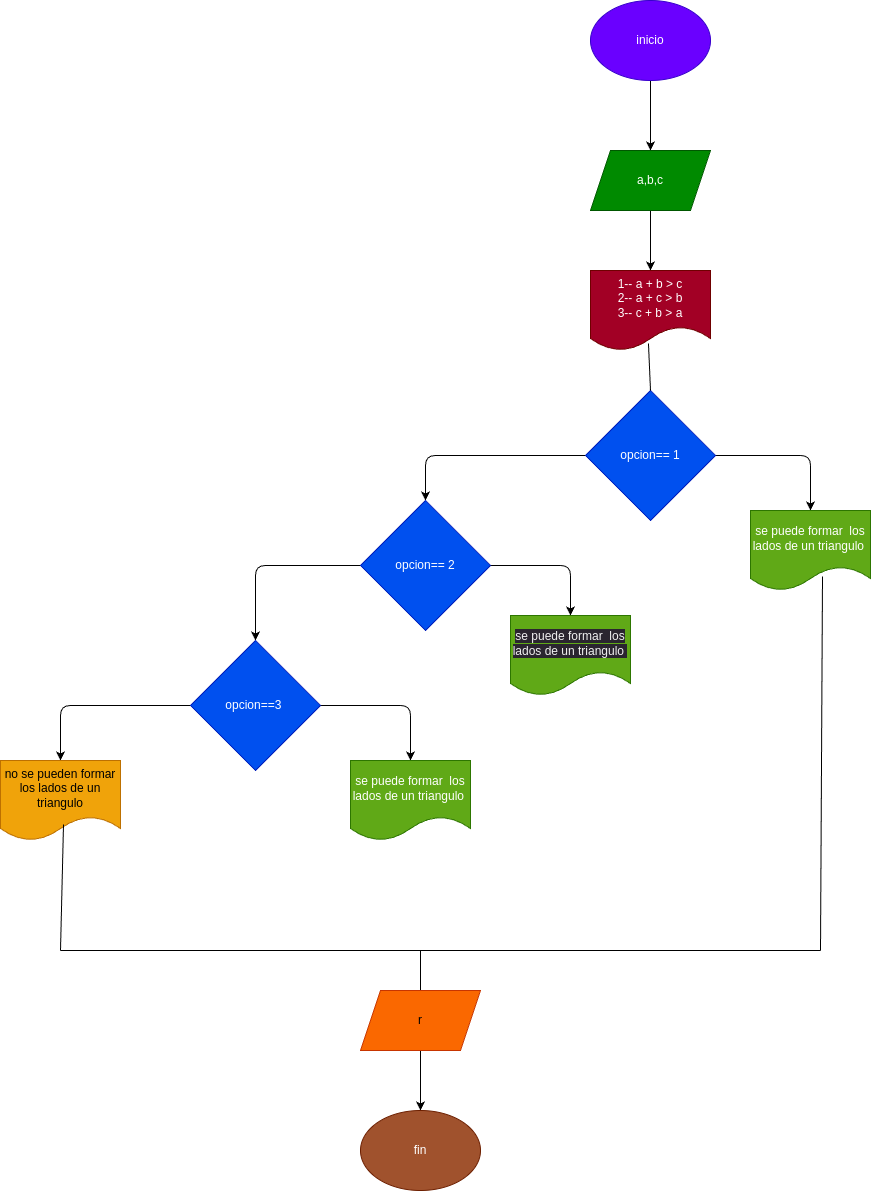

The diagram above was exported from draw.io. Its source (the exported page's mxGraphModel, read from the mxfile embedded in the PNG):
<mxGraphModel dx="1403" dy="1630" grid="1" gridSize="10" guides="1" tooltips="1" connect="1" arrows="1" fold="1" page="1" pageScale="1" pageWidth="827" pageHeight="1169" math="0" shadow="0">
  <root>
    <mxCell id="0" />
    <mxCell id="1" parent="0" />
    <mxCell id="4" style="edgeStyle=none;html=1;exitX=0.5;exitY=1;exitDx=0;exitDy=0;entryX=0.5;entryY=0;entryDx=0;entryDy=0;" edge="1" parent="1" source="2" target="5">
      <mxGeometry relative="1" as="geometry">
        <mxPoint x="270" y="160" as="targetPoint" />
      </mxGeometry>
    </mxCell>
    <mxCell id="2" value="inicio" style="ellipse;whiteSpace=wrap;html=1;fillColor=#6a00ff;fontColor=#ffffff;strokeColor=#3700CC;" vertex="1" parent="1">
      <mxGeometry x="210" y="-70" width="120" height="80" as="geometry" />
    </mxCell>
    <mxCell id="21" style="edgeStyle=none;html=1;exitX=0.5;exitY=1;exitDx=0;exitDy=0;entryX=0.5;entryY=0;entryDx=0;entryDy=0;" edge="1" parent="1" source="5" target="16">
      <mxGeometry relative="1" as="geometry" />
    </mxCell>
    <mxCell id="5" value="a,b,c" style="shape=parallelogram;perimeter=parallelogramPerimeter;whiteSpace=wrap;html=1;fixedSize=1;fillColor=#008a00;fontColor=#ffffff;strokeColor=#005700;" vertex="1" parent="1">
      <mxGeometry x="210" y="80" width="120" height="60" as="geometry" />
    </mxCell>
    <mxCell id="9" style="edgeStyle=none;html=1;exitX=1;exitY=0.5;exitDx=0;exitDy=0;entryX=0.5;entryY=0;entryDx=0;entryDy=0;" edge="1" parent="1" source="6" target="8">
      <mxGeometry relative="1" as="geometry">
        <Array as="points">
          <mxPoint x="430" y="385" />
        </Array>
      </mxGeometry>
    </mxCell>
    <mxCell id="11" style="edgeStyle=none;html=1;exitX=0;exitY=0.5;exitDx=0;exitDy=0;entryX=0.5;entryY=0;entryDx=0;entryDy=0;" edge="1" parent="1" source="6" target="10">
      <mxGeometry relative="1" as="geometry">
        <Array as="points">
          <mxPoint x="45" y="385" />
        </Array>
      </mxGeometry>
    </mxCell>
    <mxCell id="6" value="opcion== 1" style="rhombus;whiteSpace=wrap;html=1;fillColor=#0050ef;fontColor=#ffffff;strokeColor=#001DBC;" vertex="1" parent="1">
      <mxGeometry x="205" y="320" width="130" height="130" as="geometry" />
    </mxCell>
    <mxCell id="8" value="se puede formar&amp;nbsp; los lados de un triangulo&amp;nbsp;" style="shape=document;whiteSpace=wrap;html=1;boundedLbl=1;align=center;fillColor=#60a917;fontColor=#ffffff;strokeColor=#2D7600;" vertex="1" parent="1">
      <mxGeometry x="370" y="440" width="120" height="80" as="geometry" />
    </mxCell>
    <mxCell id="13" style="edgeStyle=none;html=1;exitX=1;exitY=0.5;exitDx=0;exitDy=0;entryX=0.5;entryY=0;entryDx=0;entryDy=0;" edge="1" parent="1" source="10" target="12">
      <mxGeometry relative="1" as="geometry">
        <Array as="points">
          <mxPoint x="190" y="495" />
        </Array>
      </mxGeometry>
    </mxCell>
    <mxCell id="15" style="edgeStyle=none;html=1;exitX=0;exitY=0.5;exitDx=0;exitDy=0;entryX=0.5;entryY=0;entryDx=0;entryDy=0;" edge="1" parent="1" source="10" target="14">
      <mxGeometry relative="1" as="geometry">
        <Array as="points">
          <mxPoint x="-125" y="495" />
        </Array>
      </mxGeometry>
    </mxCell>
    <mxCell id="10" value="opcion== 2" style="rhombus;whiteSpace=wrap;html=1;fillColor=#0050ef;fontColor=#ffffff;strokeColor=#001DBC;" vertex="1" parent="1">
      <mxGeometry x="-20" y="430" width="130" height="130" as="geometry" />
    </mxCell>
    <mxCell id="12" value="&lt;span style=&quot;color: rgb(240, 240, 240); font-family: Helvetica; font-size: 12px; font-style: normal; font-variant-ligatures: normal; font-variant-caps: normal; font-weight: 400; letter-spacing: normal; orphans: 2; text-align: center; text-indent: 0px; text-transform: none; widows: 2; word-spacing: 0px; -webkit-text-stroke-width: 0px; background-color: rgb(42, 37, 47); text-decoration-thickness: initial; text-decoration-style: initial; text-decoration-color: initial; float: none; display: inline !important;&quot;&gt;se puede formar&amp;nbsp; los lados de un triangulo&amp;nbsp;&lt;/span&gt;" style="shape=document;whiteSpace=wrap;html=1;boundedLbl=1;fillColor=#60a917;fontColor=#ffffff;strokeColor=#2D7600;" vertex="1" parent="1">
      <mxGeometry x="130" y="545" width="120" height="80" as="geometry" />
    </mxCell>
    <mxCell id="19" style="edgeStyle=none;html=1;exitX=1;exitY=0.5;exitDx=0;exitDy=0;entryX=0.5;entryY=0;entryDx=0;entryDy=0;" edge="1" parent="1" source="14" target="17">
      <mxGeometry relative="1" as="geometry">
        <Array as="points">
          <mxPoint x="30" y="635" />
        </Array>
      </mxGeometry>
    </mxCell>
    <mxCell id="23" style="edgeStyle=none;html=1;exitX=0;exitY=0.5;exitDx=0;exitDy=0;entryX=0.5;entryY=0;entryDx=0;entryDy=0;" edge="1" parent="1" source="14" target="22">
      <mxGeometry relative="1" as="geometry">
        <Array as="points">
          <mxPoint x="-320" y="635" />
        </Array>
      </mxGeometry>
    </mxCell>
    <mxCell id="14" value="opcion==3&amp;nbsp;" style="rhombus;whiteSpace=wrap;html=1;fillColor=#0050ef;fontColor=#ffffff;strokeColor=#001DBC;" vertex="1" parent="1">
      <mxGeometry x="-190" y="570" width="130" height="130" as="geometry" />
    </mxCell>
    <mxCell id="16" value="1-- a + b &amp;gt; c&lt;br&gt;2-- a + c &amp;gt; b&lt;br&gt;3-- c + b &amp;gt; a" style="shape=document;whiteSpace=wrap;html=1;boundedLbl=1;fillColor=#a20025;fontColor=#ffffff;strokeColor=#6F0000;" vertex="1" parent="1">
      <mxGeometry x="210" y="200" width="120" height="80" as="geometry" />
    </mxCell>
    <mxCell id="17" value="se puede formar&amp;nbsp; los lados de un triangulo&amp;nbsp;" style="shape=document;whiteSpace=wrap;html=1;boundedLbl=1;fillColor=#60a917;fontColor=#ffffff;strokeColor=#2D7600;" vertex="1" parent="1">
      <mxGeometry x="-30" y="690" width="120" height="80" as="geometry" />
    </mxCell>
    <mxCell id="20" value="" style="endArrow=none;html=1;exitX=0.5;exitY=0;exitDx=0;exitDy=0;entryX=0.483;entryY=0.913;entryDx=0;entryDy=0;entryPerimeter=0;" edge="1" parent="1" source="6" target="16">
      <mxGeometry width="50" height="50" relative="1" as="geometry">
        <mxPoint x="310" y="340" as="sourcePoint" />
        <mxPoint x="360" y="290" as="targetPoint" />
      </mxGeometry>
    </mxCell>
    <mxCell id="22" value="no se pueden formar los lados de un triangulo" style="shape=document;whiteSpace=wrap;html=1;boundedLbl=1;fillColor=#f0a30a;fontColor=#000000;strokeColor=#BD7000;" vertex="1" parent="1">
      <mxGeometry x="-380" y="690" width="120" height="80" as="geometry" />
    </mxCell>
    <mxCell id="24" value="" style="endArrow=none;html=1;entryX=0.525;entryY=0.8;entryDx=0;entryDy=0;entryPerimeter=0;" edge="1" parent="1" target="22">
      <mxGeometry width="50" height="50" relative="1" as="geometry">
        <mxPoint x="-320" y="880" as="sourcePoint" />
        <mxPoint x="-280" y="810" as="targetPoint" />
      </mxGeometry>
    </mxCell>
    <mxCell id="25" value="" style="endArrow=none;html=1;" edge="1" parent="1">
      <mxGeometry width="50" height="50" relative="1" as="geometry">
        <mxPoint x="-320" y="880" as="sourcePoint" />
        <mxPoint x="440" y="880" as="targetPoint" />
      </mxGeometry>
    </mxCell>
    <mxCell id="26" value="" style="endArrow=none;html=1;entryX=0.6;entryY=0.825;entryDx=0;entryDy=0;entryPerimeter=0;" edge="1" parent="1" target="8">
      <mxGeometry width="50" height="50" relative="1" as="geometry">
        <mxPoint x="440" y="880" as="sourcePoint" />
        <mxPoint x="490" y="560" as="targetPoint" />
      </mxGeometry>
    </mxCell>
    <mxCell id="27" value="" style="endArrow=none;html=1;exitX=0.5;exitY=0;exitDx=0;exitDy=0;" edge="1" parent="1" source="28">
      <mxGeometry width="50" height="50" relative="1" as="geometry">
        <mxPoint x="40" y="1000" as="sourcePoint" />
        <mxPoint x="40" y="880" as="targetPoint" />
      </mxGeometry>
    </mxCell>
    <mxCell id="30" style="edgeStyle=none;html=1;exitX=0.5;exitY=1;exitDx=0;exitDy=0;entryX=0.5;entryY=0;entryDx=0;entryDy=0;" edge="1" parent="1" source="28" target="29">
      <mxGeometry relative="1" as="geometry" />
    </mxCell>
    <mxCell id="28" value="r" style="shape=parallelogram;perimeter=parallelogramPerimeter;whiteSpace=wrap;html=1;fixedSize=1;fillColor=#fa6800;fontColor=#000000;strokeColor=#C73500;" vertex="1" parent="1">
      <mxGeometry x="-20" y="920" width="120" height="60" as="geometry" />
    </mxCell>
    <mxCell id="29" value="fin" style="ellipse;whiteSpace=wrap;html=1;fillColor=#a0522d;fontColor=#ffffff;strokeColor=#6D1F00;" vertex="1" parent="1">
      <mxGeometry x="-20" y="1040" width="120" height="80" as="geometry" />
    </mxCell>
  </root>
</mxGraphModel>